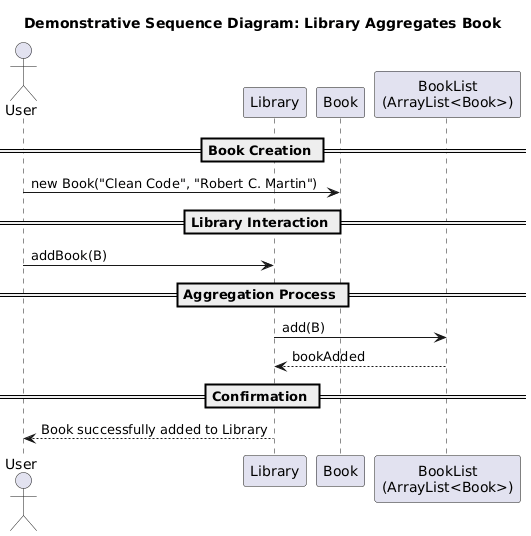

The diagram above was rendered by PlantUML. Its source (embedded in the PNG):
@startuml
title Demonstrative Sequence Diagram: Library Aggregates Book

actor User
participant "Library" as L
participant "Book" as B
participant "BookList\n(ArrayList<Book>)" as BL

== Book Creation ==
User -> B : new Book("Clean Code", "Robert C. Martin")

== Library Interaction ==
User -> L : addBook(B)

== Aggregation Process ==
L -> BL : add(B)
BL --> L : bookAdded

== Confirmation ==
L --> User : Book successfully added to Library
@enduml